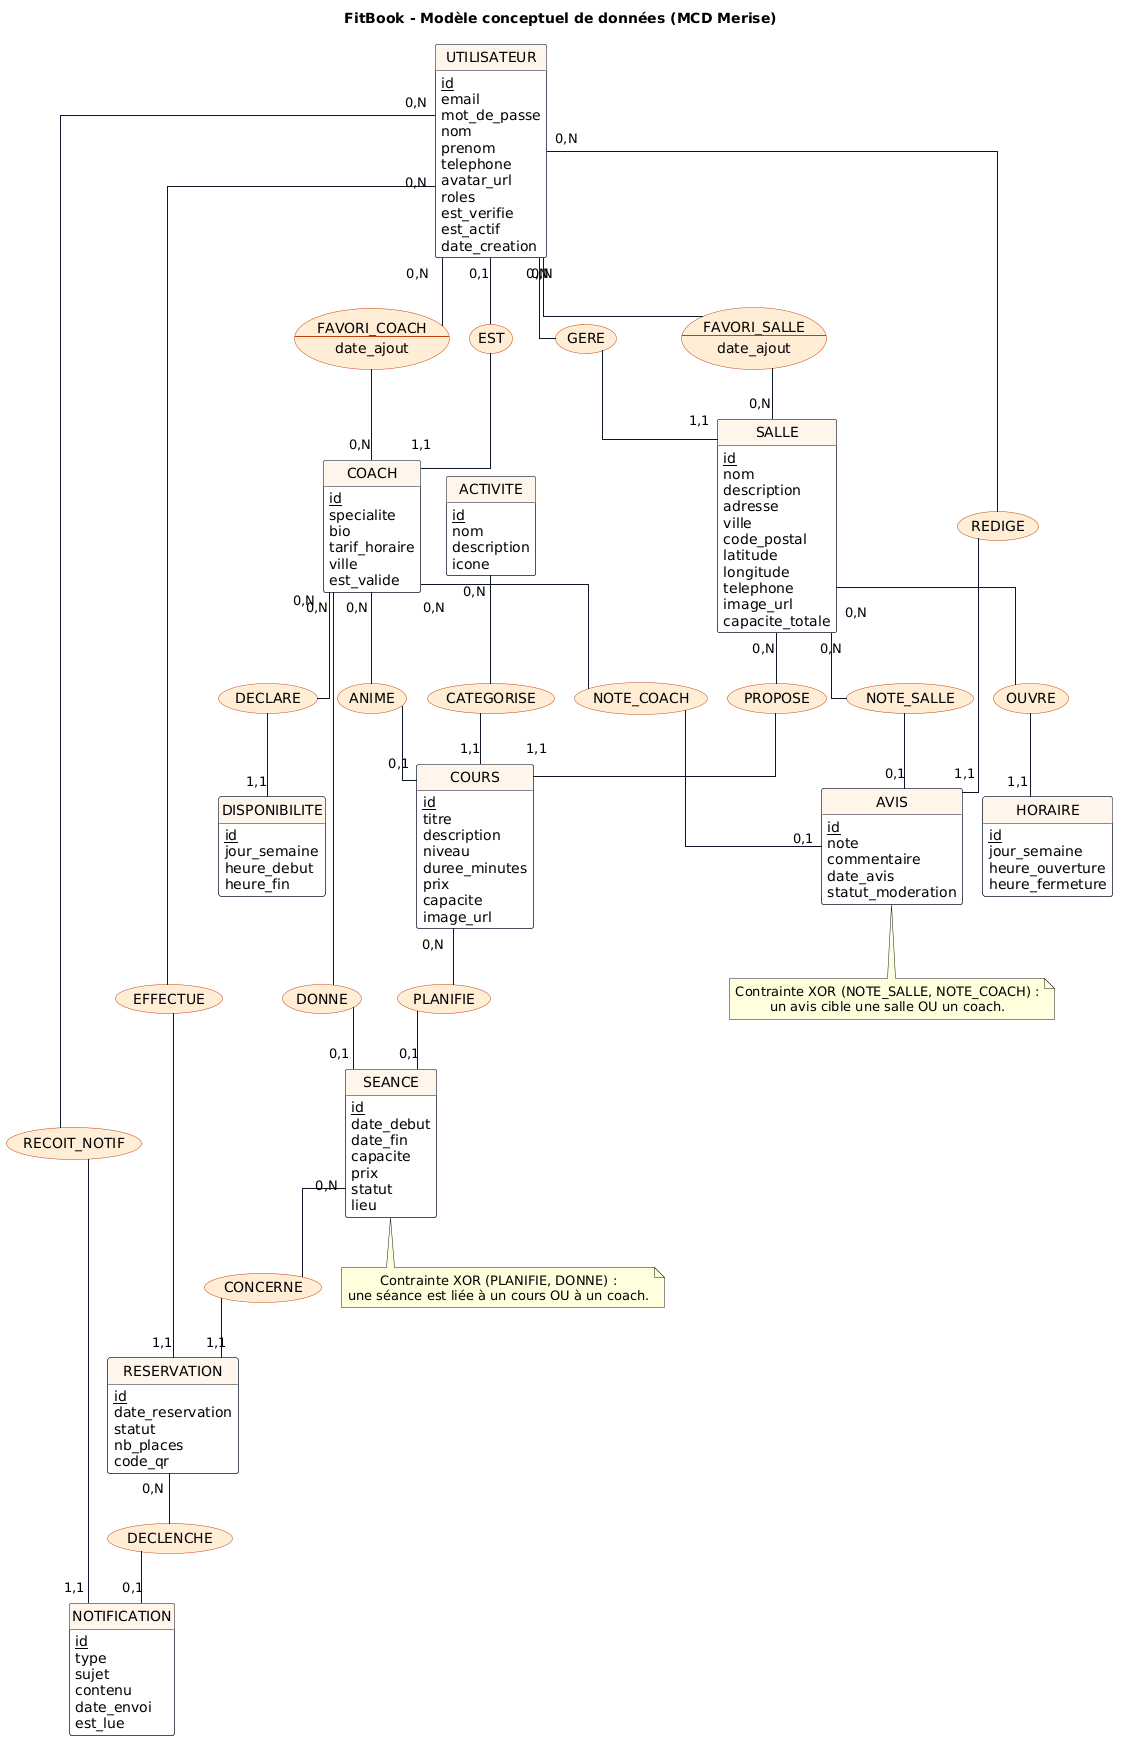

The diagram above was rendered by PlantUML. Its source (embedded in the PNG):
@startuml mcd
allowmixing
' FitBook - MCD (Merise) : entités rectangulaires, associations en ovale, cardinalités (min,max)
skinparam linetype ortho
skinparam nodesep 20
skinparam ranksep 50
skinparam defaultTextAlignment center
skinparam class {
  BackgroundColor #FFFFFF
  BorderColor #0F172A
  HeaderBackgroundColor #FFF4EA
  ArrowColor #0F172A
}
skinparam usecase {
  BackgroundColor #FFEDD5
  BorderColor #C2410C
}
hide circle
hide methods
hide stereotype
title FitBook - Modèle conceptuel de données (MCD Merise)

class UTILISATEUR {
  <u>id</u>
  email
  mot_de_passe
  nom
  prenom
  telephone
  avatar_url
  roles
  est_verifie
  est_actif
  date_creation
}
class COACH {
  <u>id</u>
  specialite
  bio
  tarif_horaire
  ville
  est_valide
}
class SALLE {
  <u>id</u>
  nom
  description
  adresse
  ville
  code_postal
  latitude
  longitude
  telephone
  image_url
  capacite_totale
}
class ACTIVITE {
  <u>id</u>
  nom
  description
  icone
}
class COURS {
  <u>id</u>
  titre
  description
  niveau
  duree_minutes
  prix
  capacite
  image_url
}
class SEANCE {
  <u>id</u>
  date_debut
  date_fin
  capacite
  prix
  statut
  lieu
}
class HORAIRE {
  <u>id</u>
  jour_semaine
  heure_ouverture
  heure_fermeture
}
class DISPONIBILITE {
  <u>id</u>
  jour_semaine
  heure_debut
  heure_fin
}
class RESERVATION {
  <u>id</u>
  date_reservation
  statut
  nb_places
  code_qr
}
class AVIS {
  <u>id</u>
  note
  commentaire
  date_avis
  statut_moderation
}
class NOTIFICATION {
  <u>id</u>
  type
  sujet
  contenu
  date_envoi
  est_lue
}

usecase "EST" as A1
usecase "GERE" as A2
usecase "EFFECTUE" as A3
usecase "REDIGE" as A4
usecase "RECOIT_NOTIF" as A5
usecase "FAVORI_SALLE\n--\ndate_ajout" as A6
usecase "FAVORI_COACH\n--\ndate_ajout" as A7
usecase "PROPOSE" as A8
usecase "OUVRE" as A9
usecase "CATEGORISE" as A10
usecase "ANIME" as A11
usecase "DECLARE" as A12
usecase "PLANIFIE" as A13
usecase "DONNE" as A14
usecase "CONCERNE" as A15
usecase "DECLENCHE" as A16
usecase "NOTE_SALLE" as A17
usecase "NOTE_COACH" as A18

UTILISATEUR "0,1" -- A1
A1 -- "1,1" COACH
UTILISATEUR "0,N" -- A2
A2 -- "1,1" SALLE
UTILISATEUR "0,N" -- A3
A3 -- "1,1" RESERVATION
UTILISATEUR "0,N" -- A4
A4 -- "1,1" AVIS
UTILISATEUR "0,N" -- A5
A5 -- "1,1" NOTIFICATION
UTILISATEUR "0,N" -- A6
A6 -- "0,N" SALLE
UTILISATEUR "0,N" -- A7
A7 -- "0,N" COACH

SALLE "0,N" -- A8
A8 -- "1,1" COURS
SALLE "0,N" -- A9
A9 -- "1,1" HORAIRE
ACTIVITE "0,N" -- A10
A10 -- "1,1" COURS
COACH "0,N" -- A11
A11 -- "0,1" COURS
COACH "0,N" -- A12
A12 -- "1,1" DISPONIBILITE

COURS "0,N" -- A13
A13 -- "0,1" SEANCE
COACH "0,N" -- A14
A14 -- "0,1" SEANCE
SEANCE "0,N" -- A15
A15 -- "1,1" RESERVATION
RESERVATION "0,N" -- A16
A16 -- "0,1" NOTIFICATION

SALLE "0,N" -- A17
A17 -- "0,1" AVIS
COACH "0,N" -- A18
A18 -- "0,1" AVIS

note bottom of SEANCE
  Contrainte XOR (PLANIFIE, DONNE) :
  une séance est liée à un cours OU à un coach.
end note
note bottom of AVIS
  Contrainte XOR (NOTE_SALLE, NOTE_COACH) :
  un avis cible une salle OU un coach.
end note
@enduml